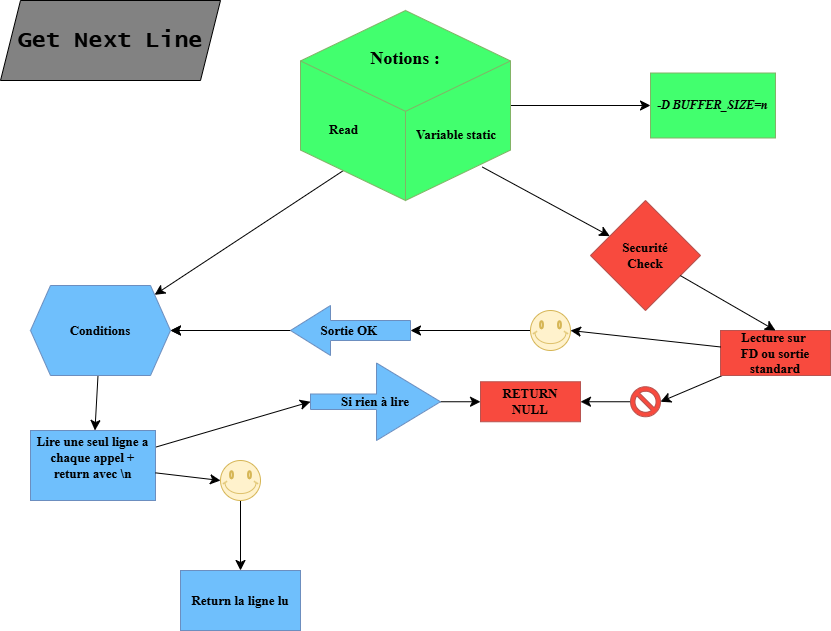

The diagram above was exported from draw.io. Its source (the exported page's mxGraphModel, read from the mxfile embedded in the PNG):
<mxGraphModel dx="1434" dy="738" grid="1" gridSize="10" guides="1" tooltips="1" connect="1" arrows="1" fold="1" page="1" pageScale="1" pageWidth="1100" pageHeight="850" background="none" math="0" shadow="0">
  <root>
    <mxCell id="0" />
    <mxCell id="1" parent="0" />
    <mxCell id="X8jP_-pNWwgTqy4V8r5L-5" value="" style="edgeStyle=none;curved=1;rounded=0;orthogonalLoop=1;jettySize=auto;html=1;fontSize=12;startSize=8;endSize=8;exitX=0.866;exitY=0.824;exitDx=0;exitDy=0;exitPerimeter=0;fontFamily=Garamond;" parent="1" source="X8jP_-pNWwgTqy4V8r5L-11" target="X8jP_-pNWwgTqy4V8r5L-4" edge="1">
      <mxGeometry relative="1" as="geometry">
        <mxPoint x="561.7077464788733" y="146" as="sourcePoint" />
      </mxGeometry>
    </mxCell>
    <mxCell id="X8jP_-pNWwgTqy4V8r5L-9" value="" style="edgeStyle=none;curved=1;rounded=0;orthogonalLoop=1;jettySize=auto;html=1;fontSize=12;startSize=8;endSize=8;exitX=0.224;exitY=0.828;exitDx=0;exitDy=0;exitPerimeter=0;fontFamily=Garamond;" parent="1" source="X8jP_-pNWwgTqy4V8r5L-11" target="X8jP_-pNWwgTqy4V8r5L-8" edge="1">
      <mxGeometry relative="1" as="geometry">
        <mxPoint x="436.0387323943662" y="146" as="sourcePoint" />
      </mxGeometry>
    </mxCell>
    <mxCell id="X8jP_-pNWwgTqy4V8r5L-2" value="Get Next Line" style="shape=parallelogram;perimeter=parallelogramPerimeter;whiteSpace=wrap;html=1;fixedSize=1;fontStyle=1;fontSize=23;fillColor=#828282;fontFamily=Lucida Console;" parent="1" vertex="1">
      <mxGeometry x="40" width="220" height="80" as="geometry" />
    </mxCell>
    <mxCell id="X8jP_-pNWwgTqy4V8r5L-4" value="Securité&lt;div&gt;Check&lt;/div&gt;" style="rhombus;whiteSpace=wrap;html=1;fontSize=13;fontFamily=Garamond;verticalAlign=middle;fillColor=#F84A3E;fontStyle=1;startSize=26;swimlaneFillColor=#ffffff;rounded=0;shadow=0;comic=0;labelBackgroundColor=none;strokeWidth=1;strokeColor=#b85450;" parent="1" vertex="1">
      <mxGeometry x="630" y="200" width="110" height="110" as="geometry" />
    </mxCell>
    <mxCell id="sR5y7cmOGe-FrkhTUdvG-5" value="" style="edgeStyle=none;curved=1;rounded=0;orthogonalLoop=1;jettySize=auto;html=1;fontSize=12;startSize=8;endSize=8;fontFamily=Garamond;" parent="1" source="X8jP_-pNWwgTqy4V8r5L-8" target="sR5y7cmOGe-FrkhTUdvG-4" edge="1">
      <mxGeometry relative="1" as="geometry" />
    </mxCell>
    <mxCell id="X8jP_-pNWwgTqy4V8r5L-8" value="Conditions" style="shape=hexagon;perimeter=hexagonPerimeter2;whiteSpace=wrap;html=1;fixedSize=1;fontSize=13;fontFamily=Garamond;verticalAlign=middle;fillColor=#6FBFFC;fontStyle=1;startSize=26;swimlaneFillColor=#ffffff;rounded=0;shadow=0;comic=0;labelBackgroundColor=none;strokeWidth=1;strokeColor=#6c8ebf;" parent="1" vertex="1">
      <mxGeometry x="70" y="285" width="140" height="90" as="geometry" />
    </mxCell>
    <mxCell id="sR5y7cmOGe-FrkhTUdvG-22" value="" style="edgeStyle=none;curved=1;rounded=0;orthogonalLoop=1;jettySize=auto;html=1;fontSize=12;startSize=8;endSize=8;fontFamily=Garamond;strokeColor=default;" parent="1" source="X8jP_-pNWwgTqy4V8r5L-11" target="sR5y7cmOGe-FrkhTUdvG-21" edge="1">
      <mxGeometry relative="1" as="geometry" />
    </mxCell>
    <mxCell id="X8jP_-pNWwgTqy4V8r5L-11" value="&lt;div&gt;&lt;span style=&quot;font-size: 13px; font-weight: 700; text-wrap: nowrap; background-color: initial;&quot;&gt;&lt;br&gt;&lt;/span&gt;&lt;/div&gt;&lt;div&gt;&lt;span style=&quot;font-size: 13px; font-weight: 700; text-wrap: nowrap; background-color: initial;&quot;&gt;&lt;br&gt;&lt;/span&gt;&lt;/div&gt;&lt;div&gt;&lt;font style=&quot;font-size: 18px;&quot;&gt;&lt;span style=&quot;font-weight: 700; text-wrap: nowrap; background-color: initial;&quot;&gt;Notions :&lt;/span&gt;&lt;br&gt;&lt;/font&gt;&lt;/div&gt;&lt;div&gt;&lt;span style=&quot;font-size: 13px; font-weight: 700; text-wrap: nowrap; background-color: initial;&quot;&gt;&lt;br&gt;&lt;/span&gt;&lt;/div&gt;&lt;div&gt;&lt;span style=&quot;font-size: 13px; font-weight: 700; text-wrap: nowrap; background-color: initial;&quot;&gt;&lt;br&gt;&lt;/span&gt;&lt;/div&gt;&lt;div&gt;&lt;br&gt;&lt;/div&gt;&lt;div style=&quot;text-align: left;&quot;&gt;&lt;br&gt;&lt;/div&gt;" style="html=1;whiteSpace=wrap;shape=isoCube2;backgroundOutline=1;isoAngle=15;verticalAlign=top;fillColor=#42FF6E;strokeColor=#82b366;fontFamily=Garamond;" parent="1" vertex="1">
      <mxGeometry x="340" y="10" width="210" height="190" as="geometry" />
    </mxCell>
    <mxCell id="78961159f06e98e8-45" value="&amp;nbsp; &amp;nbsp; &amp;nbsp; &amp;nbsp; Read" style="text;html=1;strokeColor=none;fillColor=none;align=left;verticalAlign=top;spacingLeft=1;spacingRight=4;whiteSpace=wrap;overflow=hidden;rotatable=0;points=[[0,0.5],[1,0.5]];portConstraint=eastwest;fontStyle=1;fontSize=13;spacingBottom=0;flipV=0;flipH=0;direction=west;fontFamily=Garamond;" parent="1" vertex="1">
      <mxGeometry x="340" y="115" width="110" height="30" as="geometry" />
    </mxCell>
    <mxCell id="78961159f06e98e8-44" value="Variable static&lt;div&gt;&lt;span style=&quot;white-space: pre;&quot;&gt;&#09;&lt;/span&gt;&lt;span style=&quot;white-space: pre;&quot;&gt;&#09;&lt;/span&gt;&lt;br&gt;&lt;/div&gt;" style="text;html=1;strokeColor=none;fillColor=none;align=left;verticalAlign=top;spacingLeft=4;spacingRight=4;whiteSpace=wrap;overflow=hidden;rotatable=0;points=[[0,0.5],[1,0.5]];portConstraint=eastwest;fontStyle=1;fontSize=13;fontFamily=Garamond;direction=west;" parent="1" vertex="1">
      <mxGeometry x="450" y="120" width="100" height="40" as="geometry" />
    </mxCell>
    <mxCell id="sR5y7cmOGe-FrkhTUdvG-1" value="RETURN&lt;div&gt;&lt;span style=&quot;background-color: initial;&quot;&gt;NULL&lt;/span&gt;&lt;br&gt;&lt;/div&gt;" style="rounded=0;whiteSpace=wrap;html=1;fontSize=13;fontFamily=Garamond;fillColor=#F84A3E;strokeColor=#b85450;fontStyle=1;startSize=26;swimlaneFillColor=#ffffff;shadow=0;comic=0;labelBackgroundColor=none;strokeWidth=1;align=center;verticalAlign=middle;fontColor=default;" parent="1" vertex="1">
      <mxGeometry x="520" y="381.25" width="100" height="40" as="geometry" />
    </mxCell>
    <mxCell id="sR5y7cmOGe-FrkhTUdvG-7" value="" style="edgeStyle=none;curved=1;rounded=0;orthogonalLoop=1;jettySize=auto;html=1;fontSize=12;startSize=8;endSize=8;entryX=0;entryY=0.5;entryDx=0;entryDy=0;entryPerimeter=0;fontFamily=Garamond;" parent="1" source="sR5y7cmOGe-FrkhTUdvG-4" target="sR5y7cmOGe-FrkhTUdvG-6" edge="1">
      <mxGeometry relative="1" as="geometry" />
    </mxCell>
    <mxCell id="sR5y7cmOGe-FrkhTUdvG-10" style="edgeStyle=none;curved=1;rounded=0;orthogonalLoop=1;jettySize=auto;html=1;entryX=0.5;entryY=0;entryDx=0;entryDy=0;fontSize=12;startSize=8;endSize=8;fontFamily=Garamond;" parent="1" source="sR5y7cmOGe-FrkhTUdvG-44" target="sR5y7cmOGe-FrkhTUdvG-8" edge="1">
      <mxGeometry relative="1" as="geometry" />
    </mxCell>
    <mxCell id="sR5y7cmOGe-FrkhTUdvG-4" value="Lire une seul ligne a chaque app&lt;span style=&quot;background-color: initial;&quot;&gt;el +&lt;/span&gt;&lt;div&gt;return avec \n&lt;br&gt;&lt;div&gt;&lt;div&gt;&lt;br&gt;&lt;/div&gt;&lt;/div&gt;&lt;/div&gt;" style="whiteSpace=wrap;html=1;fontSize=13;fontFamily=Garamond;fillColor=#6FBFFC;strokeColor=#6c8ebf;fontStyle=1;startSize=26;swimlaneFillColor=#ffffff;rounded=0;shadow=0;comic=0;labelBackgroundColor=none;strokeWidth=1;verticalAlign=middle;align=center;fontColor=default;" parent="1" vertex="1">
      <mxGeometry x="70" y="430" width="125" height="70" as="geometry" />
    </mxCell>
    <mxCell id="sR5y7cmOGe-FrkhTUdvG-11" style="edgeStyle=none;curved=1;rounded=0;orthogonalLoop=1;jettySize=auto;html=1;entryX=0;entryY=0.5;entryDx=0;entryDy=0;fontSize=12;startSize=8;endSize=8;fontFamily=Garamond;" parent="1" source="sR5y7cmOGe-FrkhTUdvG-6" target="sR5y7cmOGe-FrkhTUdvG-1" edge="1">
      <mxGeometry relative="1" as="geometry" />
    </mxCell>
    <mxCell id="sR5y7cmOGe-FrkhTUdvG-6" value="Si rien à lire" style="shape=singleArrow;whiteSpace=wrap;html=1;arrowWidth=0.2;arrowSize=0.49230769230769234;fontSize=13;fontFamily=Garamond;verticalAlign=middle;fillColor=#6FBFFC;strokeColor=#6c8ebf;fontStyle=1;startSize=26;swimlaneFillColor=#ffffff;rounded=0;shadow=0;comic=0;labelBackgroundColor=none;strokeWidth=1;align=center;fontColor=default;" parent="1" vertex="1">
      <mxGeometry x="350" y="362.5" width="130" height="77.5" as="geometry" />
    </mxCell>
    <mxCell id="sR5y7cmOGe-FrkhTUdvG-8" value="Return la ligne lu" style="whiteSpace=wrap;html=1;fontSize=13;fontFamily=Garamond;fillColor=#6FBFFC;strokeColor=#6c8ebf;fontStyle=1;startSize=26;swimlaneFillColor=#ffffff;rounded=0;shadow=0;comic=0;labelBackgroundColor=none;strokeWidth=1;align=center;verticalAlign=middle;fontColor=default;" parent="1" vertex="1">
      <mxGeometry x="220" y="570" width="120" height="60" as="geometry" />
    </mxCell>
    <mxCell id="sR5y7cmOGe-FrkhTUdvG-25" value="" style="edgeStyle=none;curved=1;rounded=0;orthogonalLoop=1;jettySize=auto;html=1;fontSize=12;startSize=8;endSize=8;fontFamily=Garamond;" parent="1" source="sR5y7cmOGe-FrkhTUdvG-29" target="sR5y7cmOGe-FrkhTUdvG-1" edge="1">
      <mxGeometry relative="1" as="geometry">
        <Array as="points" />
      </mxGeometry>
    </mxCell>
    <mxCell id="sR5y7cmOGe-FrkhTUdvG-38" value="" style="edgeStyle=none;curved=1;rounded=0;orthogonalLoop=1;jettySize=auto;html=1;fontSize=12;startSize=8;endSize=8;entryX=0;entryY=0.5;entryDx=0;entryDy=0;entryPerimeter=0;fontFamily=Garamond;" parent="1" source="sR5y7cmOGe-FrkhTUdvG-48" target="sR5y7cmOGe-FrkhTUdvG-34" edge="1">
      <mxGeometry relative="1" as="geometry">
        <Array as="points" />
      </mxGeometry>
    </mxCell>
    <mxCell id="sR5y7cmOGe-FrkhTUdvG-42" value="" style="edgeStyle=none;curved=1;rounded=0;orthogonalLoop=1;jettySize=auto;html=1;fontSize=12;startSize=8;endSize=8;entryX=1;entryY=0.5;entryDx=0;entryDy=0;entryPerimeter=0;fontFamily=Garamond;" parent="1" source="sR5y7cmOGe-FrkhTUdvG-19" target="sR5y7cmOGe-FrkhTUdvG-29" edge="1">
      <mxGeometry relative="1" as="geometry" />
    </mxCell>
    <mxCell id="sR5y7cmOGe-FrkhTUdvG-19" value="Lecture sur&amp;nbsp;&lt;div&gt;FD ou sortie standard&lt;/div&gt;" style="whiteSpace=wrap;html=1;fontSize=13;fontFamily=Garamond;fillColor=#F84A3E;strokeColor=#b85450;fontStyle=1;startSize=26;swimlaneFillColor=#ffffff;rounded=0;shadow=0;comic=0;labelBackgroundColor=none;strokeWidth=1;align=center;verticalAlign=middle;fontColor=default;" parent="1" vertex="1">
      <mxGeometry x="760" y="330" width="110" height="45" as="geometry" />
    </mxCell>
    <mxCell id="sR5y7cmOGe-FrkhTUdvG-21" value="-D BUFFER_SIZE=n" style="whiteSpace=wrap;html=1;verticalAlign=middle;fillColor=#42FF6E;strokeColor=#82b366;fontStyle=3;fillStyle=auto;strokeWidth=1;perimeterSpacing=0;glass=0;rounded=0;shadow=0;align=center;fontFamily=Garamond;fontSize=12;fontColor=default;" parent="1" vertex="1">
      <mxGeometry x="690" y="72.5" width="125" height="65" as="geometry" />
    </mxCell>
    <mxCell id="sR5y7cmOGe-FrkhTUdvG-27" value="" style="edgeStyle=none;curved=1;rounded=0;orthogonalLoop=1;jettySize=auto;html=1;fontSize=12;startSize=8;endSize=8;entryX=0.5;entryY=0;entryDx=0;entryDy=0;strokeColor=default;fontFamily=Garamond;" parent="1" source="X8jP_-pNWwgTqy4V8r5L-4" target="sR5y7cmOGe-FrkhTUdvG-19" edge="1">
      <mxGeometry relative="1" as="geometry">
        <mxPoint x="699" y="296" as="sourcePoint" />
        <mxPoint x="750" y="370" as="targetPoint" />
      </mxGeometry>
    </mxCell>
    <mxCell id="sR5y7cmOGe-FrkhTUdvG-40" value="" style="edgeStyle=none;curved=1;rounded=0;orthogonalLoop=1;jettySize=auto;html=1;fontSize=12;startSize=8;endSize=8;entryX=1;entryY=0.5;entryDx=0;entryDy=0;fontFamily=Garamond;" parent="1" target="X8jP_-pNWwgTqy4V8r5L-8" edge="1">
      <mxGeometry relative="1" as="geometry">
        <mxPoint x="330" y="330" as="sourcePoint" />
        <Array as="points" />
      </mxGeometry>
    </mxCell>
    <mxCell id="sR5y7cmOGe-FrkhTUdvG-47" value="" style="edgeStyle=none;curved=1;rounded=0;orthogonalLoop=1;jettySize=auto;html=1;fontSize=12;startSize=8;endSize=8;fontFamily=Garamond;" parent="1" source="sR5y7cmOGe-FrkhTUdvG-34" target="X8jP_-pNWwgTqy4V8r5L-8" edge="1">
      <mxGeometry relative="1" as="geometry" />
    </mxCell>
    <mxCell id="sR5y7cmOGe-FrkhTUdvG-34" value="Sortie&lt;span style=&quot;background-color: initial;&quot;&gt;&amp;nbsp;OK&amp;nbsp;&lt;/span&gt;" style="html=1;shadow=0;dashed=0;align=center;verticalAlign=middle;shape=mxgraph.arrows2.arrow;dy=0.6;dx=40;flipH=1;notch=0;fillColor=#6FBFFC;strokeColor=#6c8ebf;fontStyle=1;fontSize=13;rounded=0;comic=0;strokeWidth=1;swimlaneFillColor=#ffffff;fontFamily=Garamond;fontColor=default;labelBackgroundColor=none;" parent="1" vertex="1">
      <mxGeometry x="330" y="305" width="120" height="50" as="geometry" />
    </mxCell>
    <mxCell id="sR5y7cmOGe-FrkhTUdvG-29" value="" style="verticalLabelPosition=bottom;verticalAlign=middle;html=1;shape=mxgraph.basic.no_symbol;fillColor=#F84A3E;strokeColor=#b85450;rounded=0;shadow=0;comic=0;strokeWidth=1;align=center;swimlaneFillColor=#ffffff;fontFamily=Garamond;fontSize=13;fontColor=default;fontStyle=1;labelBackgroundColor=none;" parent="1" vertex="1">
      <mxGeometry x="670" y="386.25" width="30" height="30" as="geometry" />
    </mxCell>
    <mxCell id="sR5y7cmOGe-FrkhTUdvG-45" value="" style="edgeStyle=none;curved=1;rounded=0;orthogonalLoop=1;jettySize=auto;html=1;entryX=0;entryY=0.5;entryDx=0;entryDy=0;fontSize=12;startSize=8;endSize=8;fontFamily=Garamond;" parent="1" source="sR5y7cmOGe-FrkhTUdvG-4" target="sR5y7cmOGe-FrkhTUdvG-44" edge="1">
      <mxGeometry relative="1" as="geometry">
        <mxPoint x="195" y="475" as="sourcePoint" />
        <mxPoint x="350" y="490" as="targetPoint" />
      </mxGeometry>
    </mxCell>
    <mxCell id="sR5y7cmOGe-FrkhTUdvG-44" value="" style="verticalLabelPosition=bottom;verticalAlign=middle;html=1;shape=mxgraph.basic.smiley;fillColor=#fff2cc;strokeColor=#d6b656;rounded=0;shadow=0;comic=0;strokeWidth=1;align=center;swimlaneFillColor=#ffffff;fontFamily=Garamond;fontSize=13;fontStyle=1;labelBackgroundColor=none;" parent="1" vertex="1">
      <mxGeometry x="260" y="460" width="40" height="40" as="geometry" />
    </mxCell>
    <mxCell id="sR5y7cmOGe-FrkhTUdvG-48" value="" style="verticalLabelPosition=bottom;verticalAlign=middle;html=1;shape=mxgraph.basic.smiley;fillColor=#fff2cc;strokeColor=#d6b656;rounded=0;shadow=0;comic=0;strokeWidth=1;align=center;swimlaneFillColor=#ffffff;fontFamily=Garamond;fontSize=13;fontStyle=1;labelBackgroundColor=none;" parent="1" vertex="1">
      <mxGeometry x="570" y="310" width="40" height="40" as="geometry" />
    </mxCell>
    <mxCell id="sR5y7cmOGe-FrkhTUdvG-51" style="edgeStyle=none;curved=1;rounded=0;orthogonalLoop=1;jettySize=auto;html=1;entryX=1;entryY=0.5;entryDx=0;entryDy=0;entryPerimeter=0;fontSize=12;startSize=8;endSize=8;fontFamily=Garamond;" parent="1" source="sR5y7cmOGe-FrkhTUdvG-19" target="sR5y7cmOGe-FrkhTUdvG-48" edge="1">
      <mxGeometry relative="1" as="geometry" />
    </mxCell>
  </root>
</mxGraphModel>